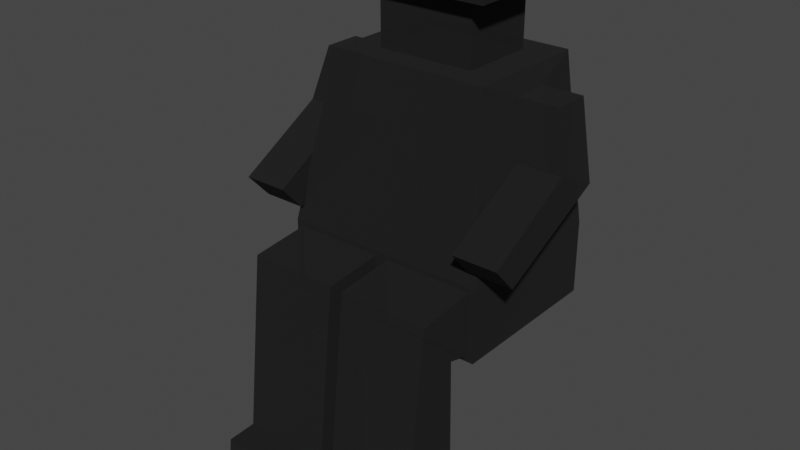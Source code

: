# Source: Ghost_Block.blend  (saved by Blender 3.3.6; exported with 4.5.12 LTS)
import bpy
from mathutils import Matrix  # noqa: F401  (used for matrix-valued properties, if any)

bpy.ops.wm.read_factory_settings(use_empty=True)
scene = bpy.context.scene
scene.name = 'Scene'

# ---- collections
col_collection = bpy.data.collections.new('Collection'); scene.collection.children.link(col_collection)

# ---- materials (node trees are filled in below, after node groups)
mat_transparentghost = bpy.data.materials.new('TransparentGhost')
mat_transparentghost.use_transparent_shadow = False

# ---- material node trees
mat_transparentghost.use_nodes = True; mat_transparentghost.node_tree.nodes.clear()
_N = mat_transparentghost.node_tree.nodes; _L = mat_transparentghost.node_tree.links
n0 = _N.new('ShaderNodeBsdfPrincipled'); n0.name = 'Principled BSDF'; n0.location = (10, 300)
n0.distribution = 'GGX'
n0.subsurface_method = 'RANDOM_WALK_SKIN'
n0.inputs[0].default_value = (0.005605, 0.005605, 0.005605, 1.0)
n0.inputs[2].default_value = 0.95
n0.inputs[3].default_value = 1.45
n0.inputs[4].default_value = 0.9
n0.inputs[27].default_value = (0.0, 0.0, 0.0, 1.0)
n0.inputs[28].default_value = 1.0
n1 = _N.new('ShaderNodeOutputMaterial'); n1.name = 'Material Output'; n1.location = (300, 300)
_L.new(n0.outputs[0], n1.inputs[0])
n1.is_active_output = True

# ---- world
world_world = bpy.data.worlds.new('World'); scene.world = world_world
world_world.use_nodes = True; world_world.node_tree.nodes.clear()
_N = world_world.node_tree.nodes; _L = world_world.node_tree.links
n0 = _N.new('ShaderNodeOutputWorld'); n0.name = 'World Output'; n0.location = (300, 300)
n1 = _N.new('ShaderNodeBackground'); n1.name = 'Background'; n1.location = (10, 300)
n1.inputs[0].default_value = (0.05088, 0.05088, 0.05088, 1.0)
_L.new(n1.outputs[0], n0.inputs[0])
n0.is_active_output = True
world_world.color = (0.05088, 0.05088, 0.05088)
world_world.use_sun_shadow = False
world_world.sun_shadow_jitter_overblur = 0.0

# ---- meshes
me_cube_029 = bpy.data.meshes.new('Cube.029')
me_cube_029.from_pydata([(-0.935, -1.0, -1.065), (-0.842, -0.08881, 0.7797), (-0.9315, 0.3492, -0.1469), (-0.842, 0.3651, 0.7797), (0.935, -1.0, -1.065), (0.842, -0.08881, 0.7797), (0.9315, 0.3492, -0.1469), (0.842, 0.3651, 0.7797), (-1.0, 1.0, -1.904), (-0.935, -1.0, -1.839), (1.0, 1.0, -1.904), (0.935, -1.0, -1.839), (0.0, 1.0, -1.0), (2.384e-07, 0.6629, 1.0), (-0.065, -1.0, -1.065), (2.384e-07, -0.2851, 1.0), (0.0, 1.0, -1.904), (-0.065, -1.0, -1.839), (-0.9315, -0.2223, 0.1251), (-1.0, -1.0, -1.904), (0.065, -1.0, -1.065), (0.065, -1.0, -1.839), (0.0, -1.0, -1.0), (0.9315, -0.2223, 0.1251), (0.0, -1.0, -1.904), (1.0, -1.0, -1.904), (-0.935, -1.725, -1.139), (-0.935, -1.27, -1.765), (-0.065, -1.725, -1.139), (-0.065, -1.27, -1.765), (0.065, -1.725, -1.139), (0.935, -1.725, -1.139), (0.065, -1.27, -1.765), (0.935, -1.27, -1.765), (-0.935, -2.005, -3.646), (-0.935, -1.231, -3.629), (-0.065, -2.005, -3.646), (-0.065, -1.231, -3.629), (0.065, -2.005, -3.646), (0.935, -2.005, -3.646), (0.065, -1.231, -3.629), (0.935, -1.231, -3.629), (-0.065, -1.238, -3.284), (-0.935, -1.238, -3.284), (-0.935, -1.967, -3.303), (-0.065, -1.967, -3.303), (0.935, -1.967, -3.303), (0.935, -1.238, -3.284), (0.065, -1.967, -3.303), (0.065, -1.238, -3.284), (-0.935, -2.362, -3.658), (-0.065, -2.362, -3.658), (0.065, -2.362, -3.658), (0.935, -2.362, -3.658), (0.935, -2.323, -3.316), (0.065, -2.323, -3.316), (-0.065, -2.323, -3.316), (-0.935, -2.323, -3.316), (-1.0, 1.0, -1.0), (-1.0, -1.0, -1.0), (-0.474, -0.2851, 1.0), (-0.474, 0.6629, 1.0), (0.474, 0.6629, 1.0), (1.0, 1.0, -1.0), (1.0, -1.0, -1.0), (0.474, -0.2851, 1.0), (-1.36, 0.3492, -0.1469), (-1.36, -0.2223, 0.1251), (-1.23, -0.08881, 0.7797), (-1.23, 0.3651, 0.7797), (1.23, 0.3651, 0.7797), (1.36, 0.3492, -0.1469), (1.36, -0.2223, 0.1251), (1.23, -0.08881, 0.7797), (-0.9315, -1.009, -0.818), (-0.9315, -1.299, -0.4999), (0.9315, -1.299, -0.4999), (0.9315, -1.009, -0.818), (-1.36, -1.009, -0.818), (-1.36, -1.299, -0.4999), (1.36, -1.299, -0.4999), (1.36, -1.009, -0.818), (-0.7735, -0.5846, 1.0), (-0.7735, 0.9624, 1.0), (2.384e-07, 0.9624, 1.0), (0.7735, 0.9624, 1.0), (0.7735, -0.5846, 1.0), (2.384e-07, -0.5846, 1.0), (2.384e-07, 0.6629, 2.075), (2.384e-07, -0.2851, 2.075), (-0.474, -0.2851, 2.075), (-0.474, 0.6629, 2.075), (0.474, 0.6629, 2.075), (0.474, -0.2851, 2.075), (2.384e-07, 0.6629, 1.887), (0.474, 0.6629, 1.887), (-0.474, 0.6629, 1.887), (0.474, -0.2851, 1.887), (-0.474, -0.2851, 1.887), (2.384e-07, -0.2851, 1.887), (0.474, 0.6629, 1.778), (0.474, -0.2851, 1.778), (2.384e-07, -0.2851, 1.778), (2.384e-07, 0.6629, 1.778), (-0.474, 0.6629, 1.778), (-0.474, -0.2851, 1.778), (3.548e-07, 0.8943, 1.778), (3.548e-07, 0.8943, 1.887), (-0.7055, 0.8943, 1.778), (-0.7055, 0.8943, 1.887), (-0.7055, -0.5166, 1.778), (-0.7055, -0.5166, 1.887), (3.548e-07, -0.5166, 1.887), (0.7055, -0.5166, 1.887), (0.7055, 0.8943, 1.887), (0.7055, 0.8943, 1.778), (0.7055, -0.5166, 1.778), (3.548e-07, -0.5166, 1.778)], [], [(7, 5, 73, 70), (12, 84, 85, 63), (18, 1, 68, 67), (22, 87, 82, 59), (63, 64, 25, 10), (94, 96, 91, 88), (16, 10, 25, 24), (20, 21, 32, 30), (12, 63, 10, 16), (59, 58, 8, 19), (58, 12, 16, 8), (9, 17, 29, 27), (8, 16, 24, 19), (95, 94, 88, 92), (64, 86, 87, 22), (58, 83, 84, 12), (9, 0, 59, 19), (0, 14, 22, 59), (17, 9, 19, 24), (14, 17, 24, 22), (20, 4, 64, 22), (11, 21, 24, 25), (4, 11, 25, 64), (21, 20, 22, 24), (36, 45, 56, 51), (47, 46, 39, 41), (0, 9, 27, 26), (21, 11, 33, 32), (17, 14, 28, 29), (14, 0, 26, 28), (11, 4, 31, 33), (4, 20, 30, 31), (36, 34, 35, 37), (39, 38, 40, 41), (43, 42, 37, 35), (44, 43, 35, 34), (48, 49, 40, 38), (49, 47, 41, 40), (42, 45, 36, 37), (39, 46, 54, 53), (28, 26, 44, 45), (29, 28, 45, 42), (26, 27, 43, 44), (27, 29, 42, 43), (32, 33, 47, 49), (30, 32, 49, 48), (33, 31, 46, 47), (31, 30, 48, 46), (54, 55, 52, 53), (56, 57, 50, 51), (38, 39, 53, 52), (46, 48, 55, 54), (45, 44, 57, 56), (44, 34, 50, 57), (34, 36, 51, 50), (48, 38, 52, 55), (18, 2, 58, 59), (1, 18, 59, 82), (3, 1, 82, 83), (2, 3, 83, 58), (7, 6, 63, 85), (6, 23, 64, 63), (5, 7, 85, 86), (23, 5, 86, 64), (67, 68, 69, 66), (71, 70, 73, 72), (6, 7, 70, 71), (1, 3, 69, 68), (66, 2, 74, 78), (5, 23, 72, 73), (71, 72, 80, 81), (3, 2, 66, 69), (74, 75, 79, 78), (76, 77, 81, 80), (6, 71, 81, 77), (2, 18, 75, 74), (72, 23, 76, 80), (23, 6, 77, 76), (67, 66, 78, 79), (18, 67, 79, 75), (60, 61, 83, 82), (13, 62, 85, 84), (62, 65, 86, 85), (15, 60, 82, 87), (61, 13, 84, 83), (65, 15, 87, 86), (88, 91, 90, 89), (92, 88, 89, 93), (97, 95, 92, 93), (96, 98, 90, 91), (99, 97, 93, 89), (98, 99, 89, 90), (101, 100, 115, 116), (99, 98, 111, 112), (105, 102, 117, 110), (95, 97, 113, 114), (100, 103, 106, 115), (102, 101, 116, 117), (13, 61, 104, 103), (62, 13, 103, 100), (65, 62, 100, 101), (61, 60, 105, 104), (15, 65, 101, 102), (60, 15, 102, 105), (110, 117, 112, 111), (117, 116, 113, 112), (108, 110, 111, 109), (116, 115, 114, 113), (115, 106, 107, 114), (106, 108, 109, 107), (94, 95, 114, 107), (97, 99, 112, 113), (104, 105, 110, 108), (96, 94, 107, 109), (103, 104, 108, 106), (98, 96, 109, 111)])
_uv = me_cube_029.uv_layers.new(name='UVMap')
_uv.uv.foreach_set('vector', [0.5494, 0.5905, 0.5494, 0.6588, 0.5494, 0.6588, 0.5494, 0.5905, 0.375, 0.375, 0.625, 0.375, 0.625, 0.5, 0.375, 0.5, 0.4506, 0.08316, 0.5494, 0.09118, 0.5494, 0.09118, 0.4506, 0.08316, 0.375, 0.875, 0.625, 0.875, 0.625, 1.0, 0.375, 1.0, 0.375, 0.5, 0.375, 0.75, 0.375, 0.75, 0.375, 0.5, 0.75, 0.5484, 0.8266, 0.5484, 0.8266, 0.5484, 0.75, 0.5484, 0.25, 0.5, 0.375, 0.5, 0.375, 0.75, 0.25, 0.75, 0.375, 0.8669, 0.375, 0.8669, 0.375, 0.8669, 0.375, 0.8669, 0.375, 0.375, 0.375, 0.5, 0.375, 0.5, 0.375, 0.375, 0.375, 0.0, 0.375, 0.25, 0.375, 0.25, 0.375, 0.0, 0.375, 0.25, 0.375, 0.375, 0.375, 0.375, 0.375, 0.25, 0.375, 0.9919, 0.375, 0.8831, 0.375, 0.8831, 0.375, 0.9919, 0.125, 0.5, 0.25, 0.5, 0.25, 0.75, 0.125, 0.75, 0.6734, 0.5484, 0.75, 0.5484, 0.75, 0.5484, 0.6734, 0.5484, 0.375, 0.75, 0.625, 0.75, 0.625, 0.875, 0.375, 0.875, 0.375, 0.25, 0.625, 0.25, 0.625, 0.375, 0.375, 0.375, 0.375, 0.9919, 0.375, 0.9919, 0.375, 1.0, 0.375, 1.0, 0.375, 0.9919, 0.375, 0.8831, 0.375, 0.875, 0.375, 1.0, 0.375, 0.8831, 0.375, 0.9919, 0.375, 1.0, 0.375, 0.875, 0.375, 0.8831, 0.375, 0.8831, 0.375, 0.875, 0.375, 0.875, 0.375, 0.8669, 0.375, 0.7581, 0.375, 0.75, 0.375, 0.875, 0.375, 0.7581, 0.375, 0.8669, 0.375, 0.875, 0.375, 0.75, 0.375, 0.7581, 0.375, 0.7581, 0.375, 0.75, 0.375, 0.75, 0.375, 0.8669, 0.375, 0.8669, 0.375, 0.875, 0.375, 0.875, 0.375, 0.8831, 0.375, 0.8831, 0.375, 0.8831, 0.375, 0.8831, 0.375, 0.7581, 0.375, 0.7581, 0.375, 0.7581, 0.375, 0.7581, 0.375, 0.9919, 0.375, 0.9919, 0.375, 0.9919, 0.375, 0.9919, 0.375, 0.8669, 0.375, 0.7581, 0.375, 0.7581, 0.375, 0.8669, 0.375, 0.8831, 0.375, 0.8831, 0.375, 0.8831, 0.375, 0.8831, 0.375, 0.8831, 0.375, 0.9919, 0.375, 0.9919, 0.375, 0.8831, 0.375, 0.7581, 0.375, 0.7581, 0.375, 0.7581, 0.375, 0.7581, 0.375, 0.7581, 0.375, 0.8669, 0.375, 0.8669, 0.375, 0.7581, 0.375, 0.8831, 0.375, 0.9919, 0.375, 0.9919, 0.375, 0.8831, 0.375, 0.7581, 0.375, 0.8669, 0.375, 0.8669, 0.375, 0.7581, 0.375, 0.9919, 0.375, 0.8831, 0.375, 0.8831, 0.375, 0.9919, 0.375, 0.9919, 0.375, 0.9919, 0.375, 0.9919, 0.375, 0.9919, 0.375, 0.8669, 0.375, 0.8669, 0.375, 0.8669, 0.375, 0.8669, 0.375, 0.8669, 0.375, 0.7581, 0.375, 0.7581, 0.375, 0.8669, 0.375, 0.8831, 0.375, 0.8831, 0.375, 0.8831, 0.375, 0.8831, 0.375, 0.7581, 0.375, 0.7581, 0.375, 0.7581, 0.375, 0.7581, 0.375, 0.8831, 0.375, 0.9919, 0.375, 0.9919, 0.375, 0.8831, 0.375, 0.8831, 0.375, 0.8831, 0.375, 0.8831, 0.375, 0.8831, 0.375, 0.9919, 0.375, 0.9919, 0.375, 0.9919, 0.375, 0.9919, 0.375, 0.9919, 0.375, 0.8831, 0.375, 0.8831, 0.375, 0.9919, 0.375, 0.8669, 0.375, 0.7581, 0.375, 0.7581, 0.375, 0.8669, 0.375, 0.8669, 0.375, 0.8669, 0.375, 0.8669, 0.375, 0.8669, 0.375, 0.7581, 0.375, 0.7581, 0.375, 0.7581, 0.375, 0.7581, 0.375, 0.7581, 0.375, 0.8669, 0.375, 0.8669, 0.375, 0.7581, 0.375, 0.7581, 0.375, 0.8669, 0.375, 0.8669, 0.375, 0.7581, 0.375, 0.8831, 0.375, 0.9919, 0.375, 0.9919, 0.375, 0.8831, 0.375, 0.8669, 0.375, 0.7581, 0.375, 0.7581, 0.375, 0.8669, 0.375, 0.7581, 0.375, 0.8669, 0.375, 0.8669, 0.375, 0.7581, 0.375, 0.8831, 0.375, 0.9919, 0.375, 0.9919, 0.375, 0.8831, 0.375, 0.9919, 0.375, 0.9919, 0.375, 0.9919, 0.375, 0.9919, 0.375, 0.9919, 0.375, 0.8831, 0.375, 0.8831, 0.375, 0.9919, 0.375, 0.8669, 0.375, 0.8669, 0.375, 0.8669, 0.375, 0.8669, 0.4506, 0.08316, 0.4506, 0.1675, 0.375, 0.25, 0.375, 0.0, 0.5494, 0.09118, 0.4506, 0.08316, 0.375, 0.0, 0.625, 0.0, 0.5494, 0.1595, 0.5494, 0.09118, 0.625, 0.0, 0.625, 0.25, 0.4506, 0.1675, 0.5494, 0.1595, 0.625, 0.25, 0.375, 0.25, 0.5494, 0.5905, 0.4506, 0.5825, 0.375, 0.5, 0.625, 0.5, 0.4506, 0.5825, 0.4506, 0.6668, 0.375, 0.75, 0.375, 0.5, 0.5494, 0.6588, 0.5494, 0.5905, 0.625, 0.5, 0.625, 0.75, 0.4506, 0.6668, 0.5494, 0.6588, 0.625, 0.75, 0.375, 0.75, 0.4506, 0.08316, 0.5494, 0.09118, 0.5494, 0.1595, 0.4506, 0.1675, 0.4506, 0.5825, 0.5494, 0.5905, 0.5494, 0.6588, 0.4506, 0.6668, 0.4506, 0.5825, 0.5494, 0.5905, 0.5494, 0.5905, 0.4506, 0.5825, 0.5494, 0.09118, 0.5494, 0.1595, 0.5494, 0.1595, 0.5494, 0.09118, 0.4506, 0.1675, 0.4506, 0.1675, 0.4506, 0.1675, 0.4506, 0.1675, 0.5494, 0.6588, 0.4506, 0.6668, 0.4506, 0.6668, 0.5494, 0.6588, 0.4506, 0.5825, 0.4506, 0.6668, 0.4506, 0.6668, 0.4506, 0.5825, 0.5494, 0.1595, 0.4506, 0.1675, 0.4506, 0.1675, 0.5494, 0.1595, 0.4506, 0.1675, 0.4506, 0.08316, 0.4506, 0.08316, 0.4506, 0.1675, 0.4506, 0.6668, 0.4506, 0.5825, 0.4506, 0.5825, 0.4506, 0.6668, 0.4506, 0.5825, 0.4506, 0.5825, 0.4506, 0.5825, 0.4506, 0.5825, 0.4506, 0.1675, 0.4506, 0.08316, 0.4506, 0.08316, 0.4506, 0.1675, 0.4506, 0.6668, 0.4506, 0.6668, 0.4506, 0.6668, 0.4506, 0.6668, 0.4506, 0.6668, 0.4506, 0.5825, 0.4506, 0.5825, 0.4506, 0.6668, 0.4506, 0.08316, 0.4506, 0.1675, 0.4506, 0.1675, 0.4506, 0.08316, 0.4506, 0.08316, 0.4506, 0.08316, 0.4506, 0.08316, 0.4506, 0.08316, 0.8266, 0.7016, 0.8266, 0.5484, 0.875, 0.5, 0.875, 0.75, 0.75, 0.5484, 0.6734, 0.5484, 0.625, 0.5, 0.75, 0.5, 0.6734, 0.5484, 0.6734, 0.7016, 0.625, 0.75, 0.625, 0.5, 0.75, 0.7016, 0.8266, 0.7016, 0.875, 0.75, 0.75, 0.75, 0.8266, 0.5484, 0.75, 0.5484, 0.75, 0.5, 0.875, 0.5, 0.6734, 0.7016, 0.75, 0.7016, 0.75, 0.75, 0.625, 0.75, 0.75, 0.5484, 0.8266, 0.5484, 0.8266, 0.7016, 0.75, 0.7016, 0.6734, 0.5484, 0.75, 0.5484, 0.75, 0.7016, 0.6734, 0.7016, 0.6734, 0.7016, 0.6734, 0.5484, 0.6734, 0.5484, 0.6734, 0.7016, 0.8266, 0.5484, 0.8266, 0.7016, 0.8266, 0.7016, 0.8266, 0.5484, 0.75, 0.7016, 0.6734, 0.7016, 0.6734, 0.7016, 0.75, 0.7016, 0.8266, 0.7016, 0.75, 0.7016, 0.75, 0.7016, 0.8266, 0.7016, 0.6734, 0.7016, 0.6734, 0.5484, 0.6734, 0.5484, 0.6734, 0.7016, 0.75, 0.7016, 0.8266, 0.7016, 0.8266, 0.7016, 0.75, 0.7016, 0.8266, 0.7016, 0.75, 0.7016, 0.75, 0.7016, 0.8266, 0.7016, 0.6734, 0.5484, 0.6734, 0.7016, 0.6734, 0.7016, 0.6734, 0.5484, 0.6734, 0.5484, 0.75, 0.5484, 0.75, 0.5484, 0.6734, 0.5484, 0.75, 0.7016, 0.6734, 0.7016, 0.6734, 0.7016, 0.75, 0.7016, 0.75, 0.5484, 0.8266, 0.5484, 0.8266, 0.5484, 0.75, 0.5484, 0.6734, 0.5484, 0.75, 0.5484, 0.75, 0.5484, 0.6734, 0.5484, 0.6734, 0.7016, 0.6734, 0.5484, 0.6734, 0.5484, 0.6734, 0.7016, 0.8266, 0.5484, 0.8266, 0.7016, 0.8266, 0.7016, 0.8266, 0.5484, 0.75, 0.7016, 0.6734, 0.7016, 0.6734, 0.7016, 0.75, 0.7016, 0.8266, 0.7016, 0.75, 0.7016, 0.75, 0.7016, 0.8266, 0.7016, 0.8266, 0.7016, 0.75, 0.7016, 0.75, 0.7016, 0.8266, 0.7016, 0.75, 0.7016, 0.6734, 0.7016, 0.6734, 0.7016, 0.75, 0.7016, 0.8266, 0.5484, 0.8266, 0.7016, 0.8266, 0.7016, 0.8266, 0.5484, 0.6734, 0.7016, 0.6734, 0.5484, 0.6734, 0.5484, 0.6734, 0.7016, 0.6734, 0.5484, 0.75, 0.5484, 0.75, 0.5484, 0.6734, 0.5484, 0.75, 0.5484, 0.8266, 0.5484, 0.8266, 0.5484, 0.75, 0.5484, 0.75, 0.5484, 0.6734, 0.5484, 0.6734, 0.5484, 0.75, 0.5484, 0.6734, 0.7016, 0.75, 0.7016, 0.75, 0.7016, 0.6734, 0.7016, 0.8266, 0.5484, 0.8266, 0.7016, 0.8266, 0.7016, 0.8266, 0.5484, 0.8266, 0.5484, 0.75, 0.5484, 0.75, 0.5484, 0.8266, 0.5484, 0.75, 0.5484, 0.8266, 0.5484, 0.8266, 0.5484, 0.75, 0.5484, 0.8266, 0.7016, 0.8266, 0.5484, 0.8266, 0.5484, 0.8266, 0.7016])
me_cube_029.materials.append(mat_transparentghost)
me_cube_029.update()

# ---- objects
ob_ghostblock = bpy.data.objects.new('GhostBlock', me_cube_029)

# ---- transforms, parenting, visibility, modifiers, constraints
ob_ghostblock.location = (0.0, 0.0, 0.0)
ob_ghostblock.scale = (0.4294, 0.3403, 0.3403)

# ---- collection membership
col_collection.objects.link(ob_ghostblock)

# ---- scene / render settings (as saved in the file)
scene.frame_start = 1; scene.frame_end = 250; scene.frame_set(1)
scene.render.engine = 'BLENDER_EEVEE_NEXT'
scene.cycles.sampling_pattern = 'TABULATED_SOBOL'
scene.cycles.use_light_tree = False
scene.view_settings.view_transform = 'Filmic'
bpy.context.view_layer.update()

# ---- added for rendering (the .blend has no active camera and no usable light): camera, sun
cam_auto = bpy.data.cameras.new('AutoCamera')
cam_auto.lens = 50.0
cam_auto.sensor_width = 36.0
cam_auto.clip_end = 1000.0
ob_auto_camera = bpy.data.objects.new('AutoCamera', cam_auto)
scene.collection.objects.link(ob_auto_camera)
ob_auto_camera.location = (2.35534, -3.05812, 1.61482)
ob_auto_camera.rotation_euler = (1.09748, -7.21219e-08, 0.694738)
scene.camera = ob_auto_camera
light_auto_sun = bpy.data.lights.new('AutoSun', 'SUN')
light_auto_sun.energy = 3.0
light_auto_sun.angle = 0.0523599
ob_auto_sun = bpy.data.objects.new('AutoSun', light_auto_sun)
scene.collection.objects.link(ob_auto_sun)
ob_auto_sun.rotation_euler = (0.872665, 0.174533, 0.523599)
bpy.context.view_layer.update()
